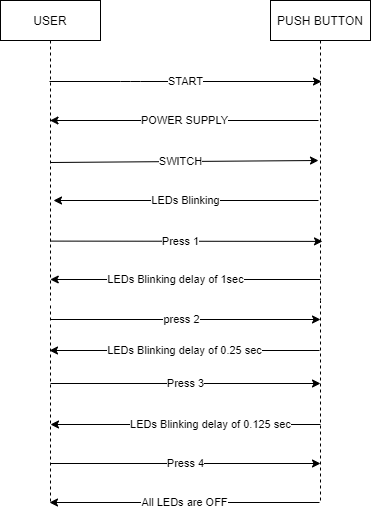

The diagram above was exported from draw.io. Its source (the exported page's mxGraphModel, read from the mxfile embedded in the PNG):
<mxGraphModel dx="769" dy="399" grid="1" gridSize="10" guides="1" tooltips="1" connect="1" arrows="1" fold="1" page="1" pageScale="1" pageWidth="850" pageHeight="1100" math="0" shadow="0">
  <root>
    <mxCell id="0" />
    <mxCell id="1" parent="0" />
    <mxCell id="3nuBFxr9cyL0pnOWT2aG-1" value="USER" style="shape=umlLifeline;perimeter=lifelinePerimeter;container=1;collapsible=0;recursiveResize=0;rounded=0;shadow=0;strokeWidth=1;" parent="1" vertex="1">
      <mxGeometry x="120" y="80" width="100" height="300" as="geometry" />
    </mxCell>
    <mxCell id="3nuBFxr9cyL0pnOWT2aG-5" value="PUSH BUTTON" style="shape=umlLifeline;perimeter=lifelinePerimeter;container=1;collapsible=0;recursiveResize=0;rounded=0;shadow=0;strokeWidth=1;" parent="1" vertex="1">
      <mxGeometry x="390" y="80" width="100" height="300" as="geometry" />
    </mxCell>
    <mxCell id="wzgUy6gobi7annY-mK9P-3" value="START" style="endArrow=classic;html=1;entryX=0.51;entryY=0.3;entryDx=0;entryDy=0;entryPerimeter=0;" parent="1" edge="1">
      <mxGeometry width="50" height="50" relative="1" as="geometry">
        <mxPoint x="169" y="161" as="sourcePoint" />
        <mxPoint x="441" y="161" as="targetPoint" />
        <Array as="points">
          <mxPoint x="250" y="161" />
        </Array>
      </mxGeometry>
    </mxCell>
    <mxCell id="wzgUy6gobi7annY-mK9P-4" value="" style="endArrow=classic;html=1;exitX=0.48;exitY=0.47;exitDx=0;exitDy=0;exitPerimeter=0;" parent="1" edge="1">
      <mxGeometry relative="1" as="geometry">
        <mxPoint x="438" y="200" as="sourcePoint" />
        <mxPoint x="169.5" y="200" as="targetPoint" />
      </mxGeometry>
    </mxCell>
    <mxCell id="wzgUy6gobi7annY-mK9P-5" value="POWER SUPPLY" style="edgeLabel;resizable=0;html=1;align=center;verticalAlign=middle;" parent="wzgUy6gobi7annY-mK9P-4" connectable="0" vertex="1">
      <mxGeometry relative="1" as="geometry">
        <mxPoint as="offset" />
      </mxGeometry>
    </mxCell>
    <mxCell id="wzgUy6gobi7annY-mK9P-7" value="" style="endArrow=classic;html=1;entryX=0.48;entryY=0.59;entryDx=0;entryDy=0;entryPerimeter=0;" parent="1" edge="1">
      <mxGeometry relative="1" as="geometry">
        <mxPoint x="170" y="242" as="sourcePoint" />
        <mxPoint x="438" y="240" as="targetPoint" />
      </mxGeometry>
    </mxCell>
    <mxCell id="wzgUy6gobi7annY-mK9P-8" value="SWITCH" style="edgeLabel;resizable=0;html=1;align=center;verticalAlign=middle;" parent="wzgUy6gobi7annY-mK9P-7" connectable="0" vertex="1">
      <mxGeometry relative="1" as="geometry">
        <mxPoint x="-4" as="offset" />
      </mxGeometry>
    </mxCell>
    <mxCell id="wzgUy6gobi7annY-mK9P-11" value="LEDs Blinking" style="endArrow=classic;html=1;exitX=0.48;exitY=0.69;exitDx=0;exitDy=0;exitPerimeter=0;" parent="1" edge="1">
      <mxGeometry relative="1" as="geometry">
        <mxPoint x="438" y="280" as="sourcePoint" />
        <mxPoint x="173" y="280" as="targetPoint" />
      </mxGeometry>
    </mxCell>
    <mxCell id="wzgUy6gobi7annY-mK9P-17" value="" style="endArrow=classic;html=1;exitX=0.498;exitY=0.802;exitDx=0;exitDy=0;exitPerimeter=0;entryX=0.52;entryY=0.803;entryDx=0;entryDy=0;entryPerimeter=0;" parent="1" source="3nuBFxr9cyL0pnOWT2aG-1" target="3nuBFxr9cyL0pnOWT2aG-5" edge="1">
      <mxGeometry relative="1" as="geometry">
        <mxPoint x="320" y="240" as="sourcePoint" />
        <mxPoint x="420" y="240" as="targetPoint" />
      </mxGeometry>
    </mxCell>
    <mxCell id="wzgUy6gobi7annY-mK9P-18" value="Press 1" style="edgeLabel;resizable=0;html=1;align=center;verticalAlign=middle;" parent="wzgUy6gobi7annY-mK9P-17" connectable="0" vertex="1">
      <mxGeometry relative="1" as="geometry">
        <mxPoint x="-6" as="offset" />
      </mxGeometry>
    </mxCell>
    <mxCell id="wzgUy6gobi7annY-mK9P-19" value="" style="endArrow=classic;html=1;exitX=0.5;exitY=0.93;exitDx=0;exitDy=0;exitPerimeter=0;" parent="1" source="3nuBFxr9cyL0pnOWT2aG-5" target="3nuBFxr9cyL0pnOWT2aG-1" edge="1">
      <mxGeometry relative="1" as="geometry">
        <mxPoint x="320" y="240" as="sourcePoint" />
        <mxPoint x="420" y="240" as="targetPoint" />
      </mxGeometry>
    </mxCell>
    <mxCell id="2baZqd7ev56e_MiQPjYI-1" value="LEDs Blinking delay of 1sec" style="edgeLabel;html=1;align=center;verticalAlign=middle;resizable=0;points=[];" vertex="1" connectable="0" parent="wzgUy6gobi7annY-mK9P-19">
      <mxGeometry x="0.0741" relative="1" as="geometry">
        <mxPoint as="offset" />
      </mxGeometry>
    </mxCell>
    <mxCell id="XfayoWeYEEECttf8ss7X-2" value="" style="endArrow=none;dashed=1;html=1;rounded=0;" parent="1" edge="1">
      <mxGeometry width="50" height="50" relative="1" as="geometry">
        <mxPoint x="170" y="400" as="sourcePoint" />
        <mxPoint x="170" y="382" as="targetPoint" />
      </mxGeometry>
    </mxCell>
    <mxCell id="XfayoWeYEEECttf8ss7X-4" value="" style="endArrow=none;dashed=1;html=1;rounded=0;" parent="1" edge="1">
      <mxGeometry width="50" height="50" relative="1" as="geometry">
        <mxPoint x="440" y="400" as="sourcePoint" />
        <mxPoint x="440" y="381" as="targetPoint" />
      </mxGeometry>
    </mxCell>
    <mxCell id="2baZqd7ev56e_MiQPjYI-2" value="" style="endArrow=classic;html=1;exitX=0.5;exitY=0.93;exitDx=0;exitDy=0;exitPerimeter=0;" edge="1" parent="1">
      <mxGeometry relative="1" as="geometry">
        <mxPoint x="170" y="399" as="sourcePoint" />
        <mxPoint x="440" y="399" as="targetPoint" />
      </mxGeometry>
    </mxCell>
    <mxCell id="2baZqd7ev56e_MiQPjYI-3" value="press 2" style="edgeLabel;html=1;align=center;verticalAlign=middle;resizable=0;points=[];" vertex="1" connectable="0" parent="2baZqd7ev56e_MiQPjYI-2">
      <mxGeometry x="0.0741" relative="1" as="geometry">
        <mxPoint x="-15" as="offset" />
      </mxGeometry>
    </mxCell>
    <mxCell id="2baZqd7ev56e_MiQPjYI-4" value="LEDs Blinking delay of 0.25 sec" style="endArrow=classic;html=1;exitX=0.5;exitY=0.93;exitDx=0;exitDy=0;exitPerimeter=0;" edge="1" parent="1">
      <mxGeometry relative="1" as="geometry">
        <mxPoint x="439" y="430" as="sourcePoint" />
        <mxPoint x="169" y="430" as="targetPoint" />
      </mxGeometry>
    </mxCell>
    <mxCell id="2baZqd7ev56e_MiQPjYI-6" value="Press 3" style="endArrow=classic;html=1;exitX=0.5;exitY=0.93;exitDx=0;exitDy=0;exitPerimeter=0;align=center;" edge="1" parent="1">
      <mxGeometry relative="1" as="geometry">
        <mxPoint x="170" y="463" as="sourcePoint" />
        <mxPoint x="440" y="463" as="targetPoint" />
      </mxGeometry>
    </mxCell>
    <mxCell id="2baZqd7ev56e_MiQPjYI-7" value="LEDs Blinking delay of 0.125 sec" style="endArrow=classic;html=1;exitX=0.5;exitY=0.93;exitDx=0;exitDy=0;exitPerimeter=0;align=center;" edge="1" parent="1">
      <mxGeometry x="-0.1852" relative="1" as="geometry">
        <mxPoint x="440" y="504" as="sourcePoint" />
        <mxPoint x="170" y="504" as="targetPoint" />
        <mxPoint as="offset" />
      </mxGeometry>
    </mxCell>
    <mxCell id="2baZqd7ev56e_MiQPjYI-8" value="&lt;div style=&quot;&quot;&gt;Press 4&lt;/div&gt;" style="endArrow=classic;html=1;exitX=0.5;exitY=0.93;exitDx=0;exitDy=0;exitPerimeter=0;align=center;" edge="1" parent="1">
      <mxGeometry relative="1" as="geometry">
        <mxPoint x="170" y="543" as="sourcePoint" />
        <mxPoint x="440" y="543" as="targetPoint" />
      </mxGeometry>
    </mxCell>
    <mxCell id="2baZqd7ev56e_MiQPjYI-9" value="All LEDs are OFF" style="endArrow=classic;html=1;exitX=0.5;exitY=0.93;exitDx=0;exitDy=0;exitPerimeter=0;" edge="1" parent="1">
      <mxGeometry relative="1" as="geometry">
        <mxPoint x="439" y="582" as="sourcePoint" />
        <mxPoint x="169" y="582" as="targetPoint" />
      </mxGeometry>
    </mxCell>
    <mxCell id="2baZqd7ev56e_MiQPjYI-11" value="" style="endArrow=none;dashed=1;html=1;rounded=0;" edge="1" parent="1">
      <mxGeometry width="50" height="50" relative="1" as="geometry">
        <mxPoint x="440" y="580" as="sourcePoint" />
        <mxPoint x="440" y="400" as="targetPoint" />
      </mxGeometry>
    </mxCell>
    <mxCell id="2baZqd7ev56e_MiQPjYI-12" value="" style="endArrow=none;dashed=1;html=1;rounded=0;" edge="1" parent="1">
      <mxGeometry width="50" height="50" relative="1" as="geometry">
        <mxPoint x="170" y="581" as="sourcePoint" />
        <mxPoint x="170" y="401" as="targetPoint" />
      </mxGeometry>
    </mxCell>
  </root>
</mxGraphModel>